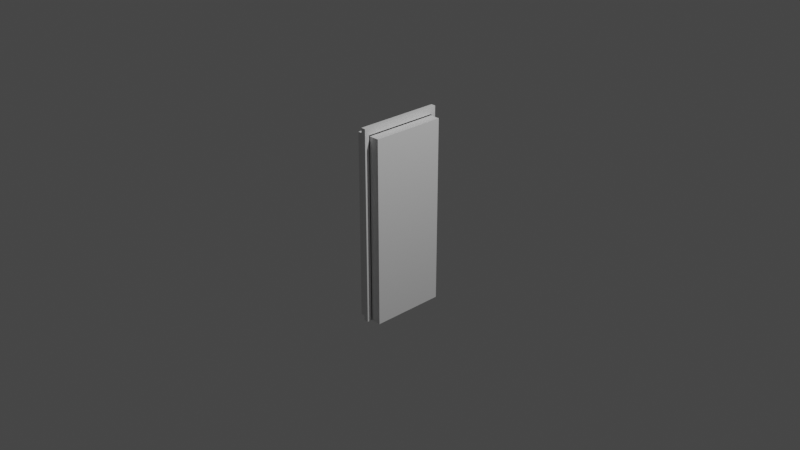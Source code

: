 # Source: Door.blend  (saved by Blender 3.3.6; exported with 4.5.12 LTS)
import bpy
from mathutils import Matrix  # noqa: F401  (used for matrix-valued properties, if any)

bpy.ops.wm.read_factory_settings(use_empty=True)
scene = bpy.context.scene
scene.name = 'Scene'

# ---- collections
col_collection = bpy.data.collections.new('Collection'); scene.collection.children.link(col_collection)

# ---- materials (node trees are filled in below, after node groups)
mat_material = bpy.data.materials.new('Material')
mat_material.alpha_threshold = 0.0
mat_material.use_transparent_shadow = False
mat_material.roughness = 0.5
mat_material.line_color = (0.0, 0.0, 0.0, 1.0)
mat_material_001 = bpy.data.materials.new('Material.001')
mat_material_001.alpha_threshold = 0.0
mat_material_001.use_transparent_shadow = False
mat_material_001.roughness = 0.5
mat_material_001.line_color = (0.0, 0.0, 0.0, 1.0)
mat_material_002 = bpy.data.materials.new('Material.002')
mat_material_002.alpha_threshold = 0.0
mat_material_002.use_transparent_shadow = False
mat_material_002.roughness = 0.5
mat_material_002.line_color = (0.0, 0.0, 0.0, 1.0)

# ---- material node trees
mat_material.use_nodes = True; mat_material.node_tree.nodes.clear()
_N = mat_material.node_tree.nodes; _L = mat_material.node_tree.links
n0 = _N.new('ShaderNodeOutputMaterial'); n0.name = 'Material Output'; n0.location = (300, 300)
n1 = _N.new('ShaderNodeBsdfPrincipled'); n1.name = 'Principled BSDF'; n1.location = (10, 300)
n1.distribution = 'GGX'
n1.subsurface_method = 'RANDOM_WALK_SKIN'
n1.inputs[3].default_value = 1.45
n1.inputs[27].default_value = (0.0, 0.0, 0.0, 1.0)
n1.inputs[28].default_value = 1.0
_L.new(n1.outputs[0], n0.inputs[0])
n0.is_active_output = True
mat_material_001.use_nodes = True; mat_material_001.node_tree.nodes.clear()
_N = mat_material_001.node_tree.nodes; _L = mat_material_001.node_tree.links
n0 = _N.new('ShaderNodeOutputMaterial'); n0.name = 'Material Output'; n0.location = (300, 300)
n1 = _N.new('ShaderNodeBsdfPrincipled'); n1.name = 'Principled BSDF'; n1.location = (10, 300)
n1.distribution = 'GGX'
n1.subsurface_method = 'RANDOM_WALK_SKIN'
n1.inputs[3].default_value = 1.45
n1.inputs[27].default_value = (0.0, 0.0, 0.0, 1.0)
n1.inputs[28].default_value = 1.0
_L.new(n1.outputs[0], n0.inputs[0])
n0.is_active_output = True
mat_material_002.use_nodes = True; mat_material_002.node_tree.nodes.clear()
_N = mat_material_002.node_tree.nodes; _L = mat_material_002.node_tree.links
n0 = _N.new('ShaderNodeOutputMaterial'); n0.name = 'Material Output'; n0.location = (300, 300)
n1 = _N.new('ShaderNodeBsdfPrincipled'); n1.name = 'Principled BSDF'; n1.location = (10, 300)
n1.distribution = 'GGX'
n1.subsurface_method = 'RANDOM_WALK_SKIN'
n1.inputs[3].default_value = 1.45
n1.inputs[27].default_value = (0.0, 0.0, 0.0, 1.0)
n1.inputs[28].default_value = 1.0
_L.new(n1.outputs[0], n0.inputs[0])
n0.is_active_output = True

# ---- world
world_world = bpy.data.worlds.new('World'); scene.world = world_world
world_world.use_nodes = True; world_world.node_tree.nodes.clear()
_N = world_world.node_tree.nodes; _L = world_world.node_tree.links
n0 = _N.new('ShaderNodeOutputWorld'); n0.name = 'World Output'; n0.location = (300, 300)
n1 = _N.new('ShaderNodeBackground'); n1.name = 'Background'; n1.location = (10, 300)
n1.inputs[0].default_value = (0.05088, 0.05088, 0.05088, 1.0)
_L.new(n1.outputs[0], n0.inputs[0])
n0.is_active_output = True
world_world.color = (0.05088, 0.05088, 0.05088)
world_world.use_sun_shadow = False
world_world.sun_shadow_jitter_overblur = 0.0

# ---- cameras
cam_camera = bpy.data.cameras.new('Camera')
cam_camera.clip_end = 100.0
cam_camera.ortho_scale = 7.314

# ---- lights
light_light = bpy.data.lights.new('Light', 'POINT')
light_light.transmission_factor = 0.0
light_light.energy = 1000.0
light_light.shadow_soft_size = 0.1
light_light.shadow_maximum_resolution = 0.006
light_light.use_absolute_resolution = True

# ---- meshes
me_cube = bpy.data.meshes.new('Cube')
me_cube.from_pydata([(0.0, 0.8128, 2.032), (0.0, 0.8128, 0.0), (0.0, 0.0, 2.032), (0.0, 0.0, 0.0), (-0.0508, 0.8128, 2.032), (-0.0508, 0.8128, 0.0), (-0.0508, 0.0, 2.032), (-0.0508, 0.0, 0.0)], [], [(0, 4, 6, 2), (3, 2, 6, 7), (7, 6, 4, 5), (5, 1, 3, 7), (1, 0, 2, 3), (5, 4, 0, 1)])
_uv = me_cube.uv_layers.new(name='UVMap')
_uv.uv.foreach_set('vector', [0.85, 0.4, 0.875, 0.4, 0.875, 0.8, 0.85, 0.8, 0.825, 0.0, 0.825, 1.0, 0.8, 1.0, 0.8, 0.0, 0.4, 0.0, 0.4, 1.0, 0.0, 1.0, 8.941e-08, 0.0, 0.85, 0.0, 0.875, 0.0, 0.875, 0.4, 0.85, 0.4, 0.8, 0.0, 0.8, 1.0, 0.4, 1.0, 0.4, 0.0, 0.85, 0.0, 0.85, 1.0, 0.825, 1.0, 0.825, 0.0])
me_cube.materials.append(mat_material)
me_cube.use_mirror_vertex_groups = False
me_cube.update()
me_cube_001 = bpy.data.meshes.new('Cube.001')
me_cube_001.from_pydata([(0.0, 0.9327, 2.117), (0.0, 0.9327, 0.0), (0.0, 0.0, 2.117), (0.0, 0.0, 0.0), (-0.0508, 0.9327, 2.117), (-0.0508, 0.9327, 0.0), (-0.0508, 0.0, 2.117), (-0.0508, 0.0, 0.0), (-0.0508, 0.8822, 2.041), (-0.0508, 0.05045, 2.041), (-0.0508, 0.8822, 0.0), (-0.0508, 0.05045, 0.0), (0.0, 0.05045, 0.0), (0.0, 0.8822, 0.0), (0.0, 0.05045, 2.041), (0.0, 0.8822, 2.041)], [], [(0, 4, 6, 2), (3, 2, 6, 7), (7, 6, 4, 5, 10, 8, 9, 11), (3, 7, 11, 12), (10, 5, 1, 13), (1, 0, 2, 3, 12, 14, 15, 13), (5, 4, 0, 1), (8, 15, 14, 9), (9, 14, 12, 11), (15, 8, 10, 13)])
me_cube_001.polygons.foreach_set('material_index', [0, 0, 0, 0, 0, 0, 0, 1, 1, 1])
_uv = me_cube_001.uv_layers.new(name='UVMap')
_uv.uv.foreach_set('vector', [0.976, 0.0, 1.0, 0.0, 1.0, 0.4401, 0.976, 0.4401, 0.9281, 0.0, 0.9281, 0.9991, 0.9041, 0.9991, 0.9041, 0.0, 0.4401, 0.0, 0.4401, 0.9991, 0.0, 0.9991, 8.941e-08, 0.0, 0.0238, 0.0, 0.0238, 0.963, 0.4163, 0.963, 0.4163, 0.0, 0.9281, 0.987, 0.9281, 0.963, 0.9519, 0.963, 0.9519, 0.987, 0.9521, 0.963, 0.9759, 0.963, 0.9759, 0.987, 0.9521, 0.987, 0.8802, 0.0, 0.8802, 0.9991, 0.4401, 0.9991, 0.4401, 0.0, 0.4639, 0.0, 0.4639, 0.963, 0.8563, 0.963, 0.8563, 0.0, 0.9041, 0.0, 0.9041, 0.9991, 0.8802, 0.9991, 0.8802, 0.0, 0.976, 0.4401, 1.0, 0.4401, 1.0, 0.8325, 0.976, 0.8325, 0.9521, 0.963, 0.9281, 0.963, 0.9281, 0.0, 0.9521, 0.0, 0.976, 0.963, 0.9521, 0.963, 0.9521, 0.0, 0.976, 0.0])
me_cube_001.materials.append(mat_material_001)
me_cube_001.materials.append(mat_material_002)
me_cube_001.use_mirror_vertex_groups = False
me_cube_001.update()
me_cube_002 = bpy.data.meshes.new('Cube.002')
me_cube_002.from_pydata([(0.0254, 0.4064, 1.016), (0.0254, 0.4064, -1.016), (0.0254, -0.4064, 1.016), (0.0254, -0.4064, -1.016), (-0.0254, 0.4064, 1.016), (-0.0254, 0.4064, -1.016), (-0.0254, -0.4064, 1.016), (-0.0254, -0.4064, -1.016)], [], [(0, 4, 6, 2), (3, 2, 6, 7), (7, 6, 4, 5), (5, 1, 3, 7), (1, 0, 2, 3), (5, 4, 0, 1)])
_uv = me_cube_002.uv_layers.new(name='UVMap')
_uv.uv.foreach_set('vector', [0.85, 0.4, 0.875, 0.4, 0.875, 0.8, 0.85, 0.8, 0.825, 0.0, 0.825, 1.0, 0.8, 1.0, 0.8, 0.0, 0.4, 0.0, 0.4, 1.0, 0.0, 1.0, 8.941e-08, 0.0, 0.85, 0.0, 0.875, 0.0, 0.875, 0.4, 0.85, 0.4, 0.8, 0.0, 0.8, 1.0, 0.4, 1.0, 0.4, 0.0, 0.85, 0.0, 0.85, 1.0, 0.825, 1.0, 0.825, 0.0])
me_cube_002.materials.append(mat_material_002)
me_cube_002.use_mirror_vertex_groups = False
me_cube_002.update()

# ---- objects
ob_basicdoormesh = bpy.data.objects.new('BasicDoorMesh', me_cube)
ob_light = bpy.data.objects.new('Light', light_light)
ob_camera = bpy.data.objects.new('Camera', cam_camera)
ob_basicdoorframemesh = bpy.data.objects.new('BasicDoorFrameMesh', me_cube_001)
ob_basicdoormesh_002 = bpy.data.objects.new('BasicDoorMesh.002', me_cube_002)

# ---- transforms, parenting, visibility, modifiers, constraints
ob_basicdoormesh.location = (0.0254, -0.4064, -1.016)
ob_basicdoormesh.lock_rotations_4d = False
ob_basicdoormesh.empty_display_type = 'ARROWS'
ob_basicdoormesh.lineart.crease_threshold = 0.0
ob_light.location = (4.076, 1.005, 5.904)
ob_light.rotation_euler = (0.6503, 0.05522, 1.866)
ob_light.lock_rotations_4d = False
ob_light.empty_display_type = 'ARROWS'
ob_light.color = (0.0, 0.0, 0.0, 0.0)
ob_light.lineart.crease_threshold = 0.0
ob_camera.location = (7.359, -6.926, 4.958)
ob_camera.rotation_euler = (1.109, 0.0, 0.8149)
ob_camera.lock_rotations_4d = False
ob_camera.empty_display_type = 'ARROWS'
ob_camera.color = (0.0, 0.0, 0.0, 0.0)
ob_camera.display_type = 'WIRE'
ob_camera.lineart.crease_threshold = 0.0
ob_basicdoorframemesh.location = (0.0254, -0.4663, -1.013)
ob_basicdoorframemesh.lock_rotations_4d = False
ob_basicdoorframemesh.empty_display_type = 'ARROWS'
ob_basicdoorframemesh.lineart.crease_threshold = 0.0
ob_basicdoormesh_002.location = (0.0, 0.0, 0.0)
ob_basicdoormesh_002.scale = (5.428, 1.0, 1.0)
ob_basicdoormesh_002.lock_rotations_4d = False
ob_basicdoormesh_002.empty_display_type = 'ARROWS'
ob_basicdoormesh_002.lineart.crease_threshold = 0.0

# ---- collection membership
col_collection.objects.link(ob_basicdoormesh)
col_collection.objects.link(ob_light)
col_collection.objects.link(ob_camera)
col_collection.objects.link(ob_basicdoorframemesh)
col_collection.objects.link(ob_basicdoormesh_002)

# ---- scene / render settings (as saved in the file)
scene.camera = ob_camera
scene.frame_start = 1; scene.frame_end = 250; scene.frame_set(1)
scene.render.engine = 'BLENDER_EEVEE_NEXT'
scene.cycles.sampling_pattern = 'TABULATED_SOBOL'
scene.cycles.use_light_tree = False
scene.view_settings.view_transform = 'Filmic'
bpy.context.view_layer.update()
